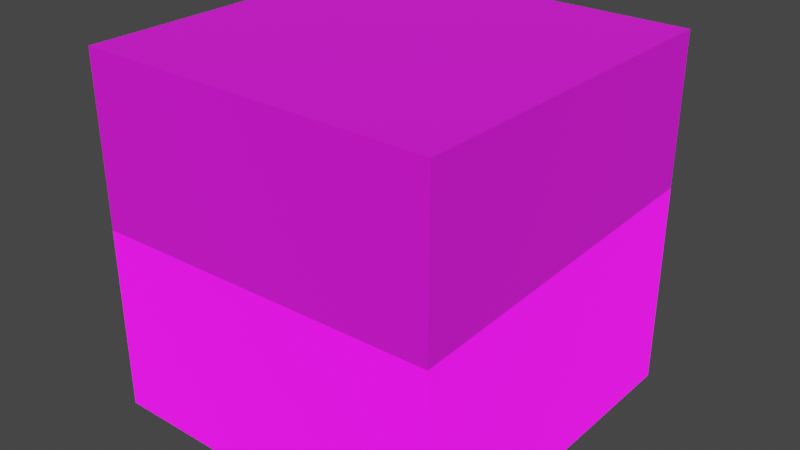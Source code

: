 # Source: SupaFancy.blend  (saved by Blender 2.92.15; exported with 4.5.12 LTS)
import bpy
from mathutils import Matrix  # noqa: F401  (used for matrix-valued properties, if any)

bpy.ops.wm.read_factory_settings(use_empty=True)
scene = bpy.context.scene
scene.name = 'Scene'

# ---- collections
col_collection = bpy.data.collections.new('Collection'); scene.collection.children.link(col_collection)

# ---- images (referenced by path relative to the original .blend; pixels are not part of the script)
import os
ASSET_DIR = os.environ.get("B2B_ASSET_DIR", "")  # directory of the original .blend (textures are referenced by path, not embedded)
HERE = os.path.dirname(os.path.abspath(__file__))  # packed textures are extracted next to this script under _unpacked/

def load_image(name, relpath, width, height, colorspace="sRGB"):
    """Load a texture the original file referenced (path relative to the .blend, or extracted next to this script)."""
    p = next((c for c in (os.path.join(HERE, relpath), os.path.join(ASSET_DIR, relpath)) if relpath and os.path.exists(c)), "")
    if p:
        img = bpy.data.images.load(p, check_existing=True)
        img.name = name
    else:  # same state as the original file: an image datablock whose file is absent (Cycles renders it pink)
        img = bpy.data.images.new(name, width, height)
        img.source = "FILE"
        img.filepath = "//" + (relpath or name)
    img.colorspace_settings.name = colorspace
    return img
img_colors_png_001 = load_image('Colors.png.001', 'Materials/Colors.png', 1024, 1024, 'sRGB')
img_colors_png = load_image('Colors.png', 'Colors.png', 1024, 1024, 'sRGB')

# ---- materials (node trees are filled in below, after node groups)
mat_colors = bpy.data.materials.new('Colors')
mat_colors.alpha_threshold = 0.0
mat_colors.line_color = (0.0, 0.0, 0.0, 1.0)
mat_colorsemissive = bpy.data.materials.new('ColorsEmissive')

# ---- material node trees
mat_colors.use_nodes = True; mat_colors.node_tree.nodes.clear()
_N = mat_colors.node_tree.nodes; _L = mat_colors.node_tree.links
n0 = _N.new('ShaderNodeOutputMaterial'); n0.name = 'Material Output'; n0.location = (300, 300)
n1 = _N.new('ShaderNodeBsdfPrincipled'); n1.name = 'Principled BSDF'; n1.location = (10, 300)
n1.distribution = 'GGX'
n1.subsurface_method = 'BURLEY'
n1.inputs[2].default_value = 1.0
n1.inputs[3].default_value = 1.45
n1.inputs[27].default_value = (0.0, 0.0, 0.0, 1.0)
n1.inputs[28].default_value = 1.0
n2 = _N.new('ShaderNodeTexImage'); n2.name = 'Image Texture'; n2.location = (-280, 275)
n2.image = img_colors_png_001
_L.new(n1.outputs[0], n0.inputs[0])
_L.new(n2.outputs[0], n1.inputs[0])
n0.is_active_output = True
mat_colorsemissive.use_nodes = True; mat_colorsemissive.node_tree.nodes.clear()
_N = mat_colorsemissive.node_tree.nodes; _L = mat_colorsemissive.node_tree.links
n0 = _N.new('ShaderNodeBsdfPrincipled'); n0.name = 'Principled BSDF'; n0.location = (10, 300)
n0.distribution = 'GGX'
n0.subsurface_method = 'BURLEY'
n0.inputs[2].default_value = 1.0
n0.inputs[3].default_value = 1.45
n0.inputs[28].default_value = 1.0
n1 = _N.new('ShaderNodeOutputMaterial'); n1.name = 'Material Output'; n1.location = (300, 300)
n2 = _N.new('ShaderNodeTexImage'); n2.name = 'Image Texture'; n2.location = (-280, 275)
n2.image = img_colors_png_001
n3 = _N.new('ShaderNodeTexImage'); n3.name = 'Image Texture.001'; n3.location = (-280, -150)
n3.image = img_colors_png
_L.new(n0.outputs[0], n1.inputs[0])
_L.new(n2.outputs[0], n0.inputs[0])
_L.new(n3.outputs[0], n0.inputs[27])
n1.is_active_output = True

# ---- world
world_world = bpy.data.worlds.new('World'); scene.world = world_world
world_world.use_nodes = True; world_world.node_tree.nodes.clear()
_N = world_world.node_tree.nodes; _L = world_world.node_tree.links
n0 = _N.new('ShaderNodeOutputWorld'); n0.name = 'World Output'; n0.location = (300, 300)
n1 = _N.new('ShaderNodeBackground'); n1.name = 'Background'; n1.location = (10, 300)
n1.inputs[0].default_value = (0.05088, 0.05088, 0.05088, 1.0)
_L.new(n1.outputs[0], n0.inputs[0])
n0.is_active_output = True
world_world.color = (0.05088, 0.05088, 0.05088)
world_world.use_sun_shadow = False
world_world.sun_shadow_jitter_overblur = 0.0

# ---- meshes
me_cube = bpy.data.meshes.new('Cube')
me_cube.from_pydata([(-0.5, -0.5, 0.5), (-0.5, -0.5, -0.5), (-0.5, 0.5, 0.5), (-0.5, 0.5, -0.5), (0.5, -0.5, 0.5), (0.5, -0.5, -0.5), (0.5, 0.5, 0.5), (0.5, 0.5, -0.5), (0.5, 0.5, 0.07976), (-0.5, 0.5, 0.07064), (0.1231, 0.5, 0.006836), (-0.1436, 0.5, 0.01139), (-0.1162, 0.5, -0.1595), (-0.002279, 0.5, -0.3168), (0.1094, 0.5, -0.1686), (0.03892, 0.5, 0.008275), (-0.04313, 0.5, 0.009677), (0.03805, 0.5, -0.2633), (0.03875, 0.5, -0.04557), (-0.03601, 0.5, -0.04723), (-0.0866, 0.5, -0.04786), (0.09115, 0.5, -0.04102), (0.5, -0.5, 0.0445), (-0.5, -0.5, 0.02324), (-0.5, -0.5, 0.0175), (0.3094, 0.5, 0.4107), (0.133, 0.5, 0.4064), (0.1352, 0.5, 0.3691), (0.3158, 0.5, 0.3643), (0.3059, 0.5, 0.3014), (0.1576, 0.5, 0.303), (0.1589, 0.5, 0.1748), (0.3137, 0.5, 0.1743), (-0.2206, 0.5, 0.2937), (-0.2217, 0.5, 0.1866), (-0.3377, 0.5, 0.1851), (-0.3289, 0.5, 0.2936), (-0.2204, 0.5, 0.315), (-0.22, 0.5, 0.3521), (-0.3789, 0.5, 0.3552), (-0.3764, 0.5, 0.3024), (0.1301, 0.5, 0.1396), (0.06601, 0.5, 0.135), (0.06598, 0.5, 0.09259), (-0.1921, 0.5, 0.09577), (-0.1974, 0.5, 0.05306), (0.1353, 0.5, 0.04961), (0.3094, 0.5296, 0.4107), (0.133, 0.5296, 0.4064), (0.1352, 0.5296, 0.3691), (0.3158, 0.5296, 0.3643), (0.3059, 0.5296, 0.3014), (0.1576, 0.5296, 0.303), (0.1589, 0.5296, 0.1748), (0.3137, 0.5296, 0.1743), (-0.2206, 0.5296, 0.2937), (-0.2217, 0.5296, 0.1866), (-0.3377, 0.5296, 0.1851), (-0.3289, 0.5296, 0.2936), (-0.2204, 0.5296, 0.315), (-0.22, 0.5296, 0.3521), (-0.3789, 0.5296, 0.3552), (-0.3764, 0.5296, 0.3024), (0.1301, 0.5296, 0.1396), (0.06601, 0.5296, 0.135), (0.06598, 0.5296, 0.09259), (-0.1921, 0.5296, 0.09577), (-0.1974, 0.5296, 0.05306), (0.1353, 0.5296, 0.04961), (0.03892, 0.5205, 0.008275), (-0.04313, 0.5205, 0.009677), (-0.002279, 0.5205, -0.3168), (0.03805, 0.5205, -0.2633), (0.03875, 0.5205, -0.04557), (-0.03601, 0.5205, -0.04723), (-0.0866, 0.5205, -0.04786), (0.09115, 0.5205, -0.04102)], [], [(0, 4, 6, 2), (3, 9, 11, 12, 13, 17, 14, 10, 8, 7), (7, 8, 22, 5), (5, 1, 3, 7), (1, 24, 9, 3), (5, 22, 23, 24, 1), (8, 10, 15, 16, 11, 9, 45, 46), (10, 14, 17, 18, 21, 15), (20, 16, 70, 75), (13, 19, 74, 71), (16, 20, 19, 13, 12, 11), (21, 18, 73, 76), (47, 50, 49, 48), (22, 8, 6, 4), (23, 22, 4, 0), (9, 24, 23, 0, 2), (6, 28, 25, 26, 2), (43, 42, 64, 65), (28, 27, 49, 50), (29, 30, 2, 26, 27, 28, 6, 8, 32), (30, 38, 39, 2), (42, 41, 63, 64), (2, 39, 40, 37, 38, 30, 33, 36, 35, 9), (29, 32, 54, 51), (27, 26, 48, 49), (41, 42, 43, 44, 45, 9, 35, 34, 33, 30, 31, 32, 8, 46), (54, 53, 52, 51), (58, 55, 56, 57), (59, 62, 61, 60), (68, 67, 66, 65, 64, 63), (25, 28, 50, 47), (38, 37, 59, 60), (44, 43, 65, 66), (39, 38, 60, 61), (33, 34, 56, 55), (45, 44, 66, 67), (40, 39, 61, 62), (34, 35, 57, 56), (46, 45, 67, 68), (30, 29, 51, 52), (37, 40, 62, 59), (35, 36, 58, 57), (41, 46, 68, 63), (31, 30, 52, 53), (26, 25, 47, 48), (36, 33, 55, 58), (32, 31, 53, 54), (69, 76, 73), (69, 73, 72, 71, 74, 70), (75, 70, 74), (18, 17, 72, 73), (16, 15, 69, 70), (15, 21, 76, 69), (19, 20, 75, 74), (17, 13, 71, 72)])
me_cube.polygons.foreach_set('material_index', [0, 1, 1, 1, 1, 1, 0, 1, 1, 1, 1, 1, 1, 0, 0, 0, 0, 1, 1, 0, 0, 1, 0, 1, 1, 0, 1, 1, 1, 1, 1, 1, 1, 1, 1, 1, 1, 0, 1, 1, 0, 1, 1, 1, 1, 1, 1, 1, 1, 1, 1, 1, 1, 1, 1])
_uv = me_cube.uv_layers.new(name='UVMap')
_uv.uv.foreach_set('vector', [0.01793, 0.02817, 0.01793, 0.02817, 0.01793, 0.02817, 0.01793, 0.02817, 0.1662, 0.4957, 0.1662, 0.4957, 0.1662, 0.4957, 0.1662, 0.4957, 0.1662, 0.4957, 0.1662, 0.4957, 0.1662, 0.4957, 0.1662, 0.4957, 0.1662, 0.4957, 0.1662, 0.4957, 0.1662, 0.4957, 0.1662, 0.4957, 0.1662, 0.4957, 0.1662, 0.4957, 0.1662, 0.4957, 0.1662, 0.4957, 0.1662, 0.4957, 0.1662, 0.4957, 0.1662, 0.4957, 0.1662, 0.4957, 0.1662, 0.4957, 0.1662, 0.4957, 0.1662, 0.4957, 0.1662, 0.4957, 0.1662, 0.4957, 0.1662, 0.4957, 0.1662, 0.4957, 0.01793, 0.02817, 0.01793, 0.02817, 0.01793, 0.02817, 0.01793, 0.02817, 0.01793, 0.02817, 0.01793, 0.02817, 0.01793, 0.02817, 0.01793, 0.02817, 0.01535, 0.9886, 0.01535, 0.9886, 0.01535, 0.9886, 0.01535, 0.9886, 0.01535, 0.9886, 0.01535, 0.9886, 0.001052, 0.5023, 0.001052, 0.5023, 0.001052, 0.5023, 0.001052, 0.5023, 0.001052, 0.5023, 0.001052, 0.5023, 0.001052, 0.5023, 0.001052, 0.5023, 0.01535, 0.9886, 0.01535, 0.9886, 0.01535, 0.9886, 0.01535, 0.9886, 0.01535, 0.9886, 0.01535, 0.9886, 0.001052, 0.5023, 0.001052, 0.5023, 0.001052, 0.5023, 0.001052, 0.5023, 0.01388, 0.9727, 0.01388, 0.9727, 0.01388, 0.9727, 0.01388, 0.9727, 0.01793, 0.02817, 0.01793, 0.02817, 0.01793, 0.02817, 0.01793, 0.02817, 0.006461, 0.003302, 0.006461, 0.003302, 0.006461, 0.003302, 0.006461, 0.003302, 0.01793, 0.02817, 0.01793, 0.02817, 0.01793, 0.02817, 0.01793, 0.02817, 0.01793, 0.02817, 0.01793, 0.02817, 0.01793, 0.02817, 0.01793, 0.02817, 0.01793, 0.02817, 0.01793, 0.02817, 0.01388, 0.9727, 0.01388, 0.9727, 0.01388, 0.9727, 0.01388, 0.9727, 0.01388, 0.9727, 0.01388, 0.9727, 0.01388, 0.9727, 0.01388, 0.9727, 0.01793, 0.02817, 0.01793, 0.02817, 0.01793, 0.02817, 0.01793, 0.02817, 0.01793, 0.02817, 0.01793, 0.02817, 0.01793, 0.02817, 0.01793, 0.02817, 0.01793, 0.02817, 0.01793, 0.02817, 0.01793, 0.02817, 0.01793, 0.02817, 0.01793, 0.02817, 0.01388, 0.9727, 0.01388, 0.9727, 0.01388, 0.9727, 0.01388, 0.9727, 0.01793, 0.02817, 0.01793, 0.02817, 0.01793, 0.02817, 0.01793, 0.02817, 0.01793, 0.02817, 0.01793, 0.02817, 0.01793, 0.02817, 0.01793, 0.02817, 0.01793, 0.02817, 0.01793, 0.02817, 0.01388, 0.9727, 0.01388, 0.9727, 0.01388, 0.9727, 0.01388, 0.9727, 0.01388, 0.9727, 0.01388, 0.9727, 0.01388, 0.9727, 0.01388, 0.9727, 0.01793, 0.02817, 0.01793, 0.02817, 0.01793, 0.02817, 0.01793, 0.02817, 0.01793, 0.02817, 0.01793, 0.02817, 0.01793, 0.02817, 0.01793, 0.02817, 0.01793, 0.02817, 0.01793, 0.02817, 0.01793, 0.02817, 0.01793, 0.02817, 0.01793, 0.02817, 0.01793, 0.02817, 0.01388, 0.9727, 0.01388, 0.9727, 0.01388, 0.9727, 0.01388, 0.9727, 0.01388, 0.9727, 0.01388, 0.9727, 0.01388, 0.9727, 0.01388, 0.9727, 0.01388, 0.9727, 0.01388, 0.9727, 0.01388, 0.9727, 0.01388, 0.9727, 0.01388, 0.9727, 0.01388, 0.9727, 0.01388, 0.9727, 0.01388, 0.9727, 0.01388, 0.9727, 0.01388, 0.9727, 0.01388, 0.9727, 0.01388, 0.9727, 0.01388, 0.9727, 0.01388, 0.9727, 0.01388, 0.9727, 0.01388, 0.9727, 0.01388, 0.9727, 0.01388, 0.9727, 0.01388, 0.9727, 0.01388, 0.9727, 0.01388, 0.9727, 0.01388, 0.9727, 0.01388, 0.9727, 0.01388, 0.9727, 0.01388, 0.9727, 0.01388, 0.9727, 0.01388, 0.9727, 0.01388, 0.9727, 0.01388, 0.9727, 0.01388, 0.9727, 0.01388, 0.9727, 0.01388, 0.9727, 0.01388, 0.9727, 0.01388, 0.9727, 0.01388, 0.9727, 0.01388, 0.9727, 0.01388, 0.9727, 0.01388, 0.9727, 0.01388, 0.9727, 0.01388, 0.9727, 0.01388, 0.9727, 0.01388, 0.9727, 0.01388, 0.9727, 0.01388, 0.9727, 0.01388, 0.9727, 0.01388, 0.9727, 0.01388, 0.9727, 0.01388, 0.9727, 0.01388, 0.9727, 0.01388, 0.9727, 0.01388, 0.9727, 0.01388, 0.9727, 0.01388, 0.9727, 0.01388, 0.9727, 0.01388, 0.9727, 0.01388, 0.9727, 0.01388, 0.9727, 0.01388, 0.9727, 0.01388, 0.9727, 0.01388, 0.9727, 0.01388, 0.9727, 0.01388, 0.9727, 0.01388, 0.9727, 0.01388, 0.9727, 0.01388, 0.9727, 0.01388, 0.9727, 0.01388, 0.9727, 0.01388, 0.9727, 0.01388, 0.9727, 0.01388, 0.9727, 0.01388, 0.9727, 0.01388, 0.9727, 0.01388, 0.9727, 0.01388, 0.9727, 0.01388, 0.9727, 0.01388, 0.9727, 0.01388, 0.9727, 0.01388, 0.9727, 0.001052, 0.5023, 0.001052, 0.5023, 0.001052, 0.5023, 0.001052, 0.5023, 0.001052, 0.5023, 0.001052, 0.5023, 0.001052, 0.5023, 0.001052, 0.5023, 0.001052, 0.5023, 0.001052, 0.5023, 0.001052, 0.5023, 0.001052, 0.5023, 0.001052, 0.5023, 0.001052, 0.5023, 0.001052, 0.5023, 0.001052, 0.5023, 0.001052, 0.5023, 0.001052, 0.5023, 0.001052, 0.5023, 0.001052, 0.5023, 0.001052, 0.5023, 0.001052, 0.5023, 0.001052, 0.5023, 0.001052, 0.5023, 0.001052, 0.5023, 0.001052, 0.5023, 0.001052, 0.5023, 0.001052, 0.5023, 0.001052, 0.5023, 0.001052, 0.5023, 0.001052, 0.5023, 0.001052, 0.5023])
me_cube.materials.append(mat_colors)
me_cube.materials.append(mat_colorsemissive)
me_cube.use_remesh_preserve_volume = False
me_cube.use_remesh_preserve_attributes = False
me_cube.use_mirror_vertex_groups = False
me_cube.update()

# ---- objects
ob_supafancy = bpy.data.objects.new('SupaFancy', me_cube)

# ---- transforms, parenting, visibility, modifiers, constraints
ob_supafancy.location = (0.0, 0.0, 0.0)
ob_supafancy.lock_rotations_4d = False
ob_supafancy.empty_display_type = 'ARROWS'
ob_supafancy.lineart.crease_threshold = 0.0

# ---- collection membership
col_collection.objects.link(ob_supafancy)

# ---- scene / render settings (as saved in the file)
scene.frame_start = 1; scene.frame_end = 250; scene.frame_set(1)
scene.render.engine = 'CYCLES'
scene.render.image_settings.file_format = 'FFMPEG'
scene.render.image_settings.color_mode = 'RGB'
scene.cycles.use_denoising = False
scene.cycles.samples = 128
scene.cycles.sampling_pattern = 'TABULATED_SOBOL'
scene.cycles.use_light_tree = False
scene.cycles.max_bounces = 4
scene.cycles.diffuse_bounces = 2
scene.cycles.transmission_bounces = 4
scene.cycles.volume_bounces = 2
scene.cycles.transparent_max_bounces = 4
scene.view_settings.view_transform = 'Filmic'
bpy.context.view_layer.update()

# ---- added for rendering (the .blend has no active camera and no usable light): camera, sun
cam_auto = bpy.data.cameras.new('AutoCamera')
cam_auto.lens = 50.0
cam_auto.sensor_width = 36.0
cam_auto.clip_end = 1000.0
ob_auto_camera = bpy.data.objects.new('AutoCamera', cam_auto)
scene.collection.objects.link(ob_auto_camera)
ob_auto_camera.location = (1.61852, -1.92741, 1.29481)
ob_auto_camera.rotation_euler = (1.09748, -7.21219e-08, 0.694738)
scene.camera = ob_auto_camera
light_auto_sun = bpy.data.lights.new('AutoSun', 'SUN')
light_auto_sun.energy = 3.0
light_auto_sun.angle = 0.0523599
ob_auto_sun = bpy.data.objects.new('AutoSun', light_auto_sun)
scene.collection.objects.link(ob_auto_sun)
ob_auto_sun.rotation_euler = (0.872665, 0.174533, 0.523599)
bpy.context.view_layer.update()
